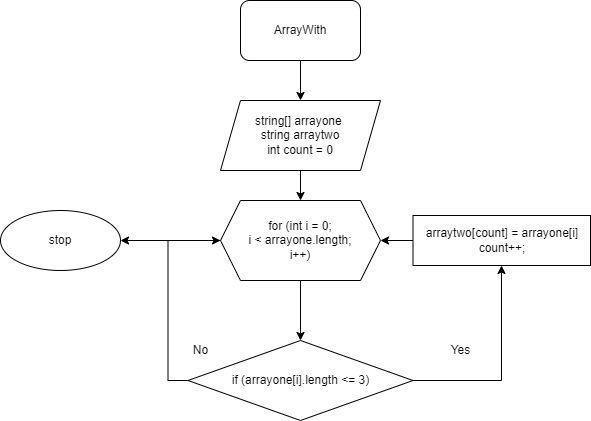

The diagram above was exported from draw.io. Its source (the exported page's mxGraphModel, read from the mxfile embedded in the PNG):
<mxGraphModel dx="756" dy="396" grid="1" gridSize="10" guides="1" tooltips="1" connect="1" arrows="1" fold="1" page="1" pageScale="1" pageWidth="827" pageHeight="1169" math="0" shadow="0">
  <root>
    <mxCell id="0" />
    <mxCell id="1" parent="0" />
    <mxCell id="Us0tKzqu7k8OJ8cIInzV-1" value="" style="edgeStyle=orthogonalEdgeStyle;rounded=0;orthogonalLoop=1;jettySize=auto;html=1;" parent="1" source="Us0tKzqu7k8OJ8cIInzV-2" target="Us0tKzqu7k8OJ8cIInzV-4" edge="1">
      <mxGeometry relative="1" as="geometry" />
    </mxCell>
    <mxCell id="Us0tKzqu7k8OJ8cIInzV-2" value="ArrayWith" style="rounded=1;whiteSpace=wrap;html=1;" parent="1" vertex="1">
      <mxGeometry x="330" y="10" width="120" height="60" as="geometry" />
    </mxCell>
    <mxCell id="Us0tKzqu7k8OJ8cIInzV-3" value="" style="edgeStyle=orthogonalEdgeStyle;rounded=0;orthogonalLoop=1;jettySize=auto;html=1;" parent="1" source="Us0tKzqu7k8OJ8cIInzV-4" target="Us0tKzqu7k8OJ8cIInzV-6" edge="1">
      <mxGeometry relative="1" as="geometry" />
    </mxCell>
    <mxCell id="Us0tKzqu7k8OJ8cIInzV-4" value="string[] arrayone&amp;nbsp;&lt;br&gt;string arraytwo&lt;br&gt;int count = 0" style="shape=parallelogram;perimeter=parallelogramPerimeter;whiteSpace=wrap;html=1;fixedSize=1;" parent="1" vertex="1">
      <mxGeometry x="310" y="110" width="160" height="70" as="geometry" />
    </mxCell>
    <mxCell id="Us0tKzqu7k8OJ8cIInzV-5" value="" style="edgeStyle=orthogonalEdgeStyle;rounded=0;orthogonalLoop=1;jettySize=auto;html=1;" parent="1" source="Us0tKzqu7k8OJ8cIInzV-6" target="Us0tKzqu7k8OJ8cIInzV-9" edge="1">
      <mxGeometry relative="1" as="geometry" />
    </mxCell>
    <mxCell id="3" value="" style="edgeStyle=none;html=1;" edge="1" parent="1" source="Us0tKzqu7k8OJ8cIInzV-6" target="2">
      <mxGeometry relative="1" as="geometry" />
    </mxCell>
    <mxCell id="Us0tKzqu7k8OJ8cIInzV-6" value="for (int i = 0;&lt;br&gt;i &amp;lt; arrayone.length;&lt;br&gt;i++)" style="shape=hexagon;perimeter=hexagonPerimeter2;whiteSpace=wrap;html=1;fixedSize=1;" parent="1" vertex="1">
      <mxGeometry x="310" y="210" width="160" height="80" as="geometry" />
    </mxCell>
    <mxCell id="Us0tKzqu7k8OJ8cIInzV-7" value="" style="edgeStyle=orthogonalEdgeStyle;rounded=0;orthogonalLoop=1;jettySize=auto;html=1;" parent="1" source="Us0tKzqu7k8OJ8cIInzV-9" target="Us0tKzqu7k8OJ8cIInzV-11" edge="1">
      <mxGeometry relative="1" as="geometry">
        <Array as="points">
          <mxPoint x="591" y="390" />
        </Array>
      </mxGeometry>
    </mxCell>
    <mxCell id="Us0tKzqu7k8OJ8cIInzV-8" style="edgeStyle=orthogonalEdgeStyle;rounded=0;orthogonalLoop=1;jettySize=auto;html=1;exitX=0;exitY=0.5;exitDx=0;exitDy=0;entryX=0;entryY=0.5;entryDx=0;entryDy=0;" parent="1" source="Us0tKzqu7k8OJ8cIInzV-9" target="Us0tKzqu7k8OJ8cIInzV-6" edge="1">
      <mxGeometry relative="1" as="geometry" />
    </mxCell>
    <mxCell id="Us0tKzqu7k8OJ8cIInzV-9" value="if (arrayone[i].length &amp;lt;= 3)" style="rhombus;whiteSpace=wrap;html=1;" parent="1" vertex="1">
      <mxGeometry x="277.5" y="350" width="225" height="80" as="geometry" />
    </mxCell>
    <mxCell id="Us0tKzqu7k8OJ8cIInzV-10" value="" style="edgeStyle=orthogonalEdgeStyle;rounded=0;orthogonalLoop=1;jettySize=auto;html=1;" parent="1" source="Us0tKzqu7k8OJ8cIInzV-11" target="Us0tKzqu7k8OJ8cIInzV-6" edge="1">
      <mxGeometry relative="1" as="geometry" />
    </mxCell>
    <mxCell id="Us0tKzqu7k8OJ8cIInzV-11" value="arraytwo[count] = arrayone[i]&lt;br&gt;count++;" style="whiteSpace=wrap;html=1;" parent="1" vertex="1">
      <mxGeometry x="502.5" y="225" width="177.5" height="50" as="geometry" />
    </mxCell>
    <mxCell id="Us0tKzqu7k8OJ8cIInzV-12" value="Yes" style="text;html=1;align=center;verticalAlign=middle;resizable=0;points=[];autosize=1;strokeColor=none;fillColor=none;" parent="1" vertex="1">
      <mxGeometry x="530" y="350" width="40" height="20" as="geometry" />
    </mxCell>
    <mxCell id="Us0tKzqu7k8OJ8cIInzV-13" value="No" style="text;html=1;align=center;verticalAlign=middle;resizable=0;points=[];autosize=1;strokeColor=none;fillColor=none;" parent="1" vertex="1">
      <mxGeometry x="275" y="350" width="30" height="20" as="geometry" />
    </mxCell>
    <mxCell id="2" value="stop" style="ellipse;whiteSpace=wrap;html=1;" vertex="1" parent="1">
      <mxGeometry x="90" y="220" width="120" height="60" as="geometry" />
    </mxCell>
  </root>
</mxGraphModel>